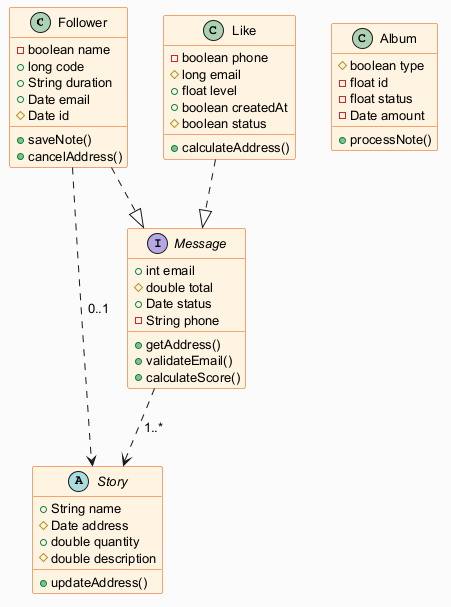

The diagram above was rendered by PlantUML. Its source (embedded in the PNG):
@startuml
skinparam backgroundColor #FAFAFA
skinparam classBackgroundColor #FFF3E0
skinparam classBorderColor #E65100
skinparam defaultFontSize 13
class Follower {
  -boolean name
  +long code
  +String duration
  +Date email
  #Date id
  +saveNote()
  +cancelAddress()
}
class Album {
  #boolean type
  -float id
  -float status
  -Date amount
  +processNote()
}
abstract class Story {
  +String name
  #Date address
  +double quantity
  #double description
  +updateAddress()
}
class Like {
  -boolean phone
  #long email
  +float level
  +boolean createdAt
  #boolean status
  +calculateAddress()
}
interface Message {
  +int email
  #double total
  +Date status
  -String phone
  +getAddress()
  +validateEmail()
  +calculateScore()
}
Follower ..> Story : "0..1"
Message ..> Story : "1..*"
Follower ..|> Message
Like ..|> Message
@enduml